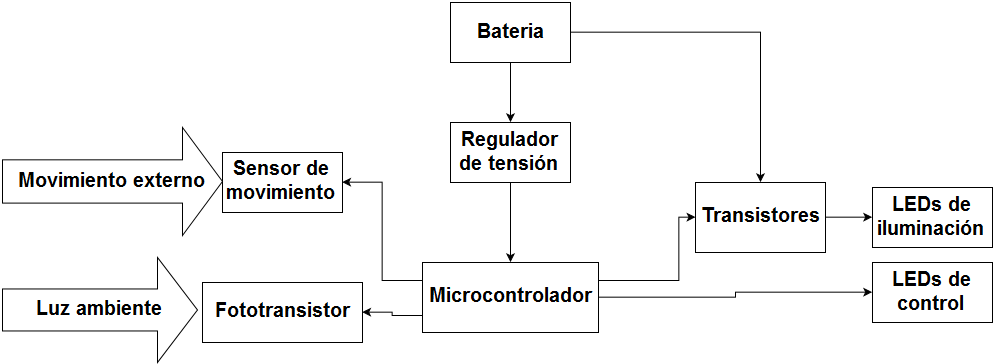

The diagram above was exported from draw.io. Its source (the exported page's mxGraphModel, read from the mxfile embedded in the PNG):
<mxGraphModel dx="1467" dy="767" grid="1" gridSize="10" guides="1" tooltips="1" connect="1" arrows="1" fold="1" page="1" pageScale="1" pageWidth="1169" pageHeight="1652" background="#ffffff" math="0" shadow="0">
  <root>
    <mxCell id="0" />
    <mxCell id="1" parent="0" />
    <mxCell id="11" style="edgeStyle=orthogonalEdgeStyle;rounded=0;html=1;exitX=1;exitY=0.25;entryX=0;entryY=0.5;jettySize=auto;orthogonalLoop=1;" edge="1" parent="1" source="2" target="10">
      <mxGeometry relative="1" as="geometry">
        <Array as="points">
          <mxPoint x="806" y="323" />
          <mxPoint x="806" y="260" />
        </Array>
      </mxGeometry>
    </mxCell>
    <mxCell id="19" style="edgeStyle=orthogonalEdgeStyle;rounded=0;html=1;exitX=1;exitY=0.5;entryX=0;entryY=0.5;jettySize=auto;orthogonalLoop=1;" edge="1" parent="1" source="2" target="16">
      <mxGeometry relative="1" as="geometry" />
    </mxCell>
    <mxCell id="21" style="edgeStyle=orthogonalEdgeStyle;rounded=0;html=1;exitX=0;exitY=0.25;entryX=1;entryY=0.5;jettySize=auto;orthogonalLoop=1;" edge="1" parent="1" source="2" target="20">
      <mxGeometry relative="1" as="geometry" />
    </mxCell>
    <mxCell id="23" style="edgeStyle=orthogonalEdgeStyle;rounded=0;html=1;exitX=0;exitY=0.75;entryX=1;entryY=0.5;jettySize=auto;orthogonalLoop=1;" edge="1" parent="1" source="2" target="22">
      <mxGeometry relative="1" as="geometry" />
    </mxCell>
    <mxCell id="2" value="&lt;b&gt;&lt;font style=&quot;font-size: 20px&quot;&gt;Microcontrolador&lt;/font&gt;&lt;/b&gt;" style="whiteSpace=wrap;html=1;" vertex="1" parent="1">
      <mxGeometry x="550" y="305" width="176" height="70" as="geometry" />
    </mxCell>
    <mxCell id="12" style="edgeStyle=orthogonalEdgeStyle;rounded=0;html=1;exitX=1;exitY=0.5;entryX=0.5;entryY=0;jettySize=auto;orthogonalLoop=1;" edge="1" parent="1" source="4" target="10">
      <mxGeometry relative="1" as="geometry" />
    </mxCell>
    <mxCell id="4" value="&lt;font style=&quot;font-size: 20px&quot;&gt;&lt;b&gt;Bateria&lt;/b&gt;&lt;/font&gt;" style="whiteSpace=wrap;html=1;" vertex="1" parent="1">
      <mxGeometry x="578" y="45" width="120" height="60" as="geometry" />
    </mxCell>
    <mxCell id="5" value="&lt;font style=&quot;font-size: 20px&quot;&gt;&lt;b&gt;Regulador de tensión&lt;/b&gt;&lt;/font&gt;&lt;br&gt;" style="whiteSpace=wrap;html=1;" vertex="1" parent="1">
      <mxGeometry x="578" y="165" width="120" height="60" as="geometry" />
    </mxCell>
    <mxCell id="7" value="" style="endArrow=classic;html=1;exitX=0.5;exitY=1;entryX=0.5;entryY=0;" edge="1" parent="1" source="4" target="5">
      <mxGeometry width="50" height="50" relative="1" as="geometry">
        <mxPoint x="58" y="65" as="sourcePoint" />
        <mxPoint x="108" y="15" as="targetPoint" />
      </mxGeometry>
    </mxCell>
    <mxCell id="8" value="" style="endArrow=classic;html=1;exitX=0.5;exitY=1;entryX=0.5;entryY=0;" edge="1" parent="1" source="5" target="2">
      <mxGeometry width="50" height="50" relative="1" as="geometry">
        <mxPoint x="58" y="65" as="sourcePoint" />
        <mxPoint x="388" y="255" as="targetPoint" />
      </mxGeometry>
    </mxCell>
    <mxCell id="15" style="edgeStyle=orthogonalEdgeStyle;rounded=0;html=1;exitX=1;exitY=0.5;entryX=0;entryY=0.5;jettySize=auto;orthogonalLoop=1;" edge="1" parent="1" source="10" target="13">
      <mxGeometry relative="1" as="geometry" />
    </mxCell>
    <mxCell id="10" value="&lt;b&gt;&lt;font style=&quot;font-size: 20px&quot;&gt;Transistores&lt;/font&gt;&lt;/b&gt;" style="whiteSpace=wrap;html=1;" vertex="1" parent="1">
      <mxGeometry x="823" y="225" width="130" height="70" as="geometry" />
    </mxCell>
    <mxCell id="13" value="&lt;font style=&quot;font-size: 20px&quot;&gt;&lt;b&gt;LEDs de iluminación&lt;/b&gt;&lt;/font&gt;&lt;br&gt;" style="whiteSpace=wrap;html=1;" vertex="1" parent="1">
      <mxGeometry x="1000" y="230" width="120" height="60" as="geometry" />
    </mxCell>
    <mxCell id="16" value="&lt;font style=&quot;font-size: 20px&quot;&gt;&lt;b&gt;LEDs de control&lt;/b&gt;&lt;/font&gt;&lt;br&gt;" style="whiteSpace=wrap;html=1;" vertex="1" parent="1">
      <mxGeometry x="1000" y="305" width="120" height="60" as="geometry" />
    </mxCell>
    <mxCell id="20" value="&lt;b&gt;&lt;font style=&quot;font-size: 20px&quot;&gt;Sensor de movimiento&lt;/font&gt;&lt;/b&gt;&lt;br&gt;" style="whiteSpace=wrap;html=1;" vertex="1" parent="1">
      <mxGeometry x="350" y="195" width="120" height="60" as="geometry" />
    </mxCell>
    <mxCell id="22" value="&lt;b&gt;&lt;font style=&quot;font-size: 20px&quot;&gt;Fototransistor&lt;/font&gt;&lt;/b&gt;" style="whiteSpace=wrap;html=1;" vertex="1" parent="1">
      <mxGeometry x="330" y="325" width="160" height="60" as="geometry" />
    </mxCell>
    <mxCell id="24" value="&lt;b&gt;&lt;font style=&quot;font-size: 20px&quot;&gt;Luz ambiente&lt;br&gt;&lt;/font&gt;&lt;/b&gt;" style="html=1;shadow=0;dashed=0;align=center;verticalAlign=middle;shape=mxgraph.arrows2.arrow;dy=0.6;dx=40;notch=0;" vertex="1" parent="1">
      <mxGeometry x="130" y="300" width="195" height="105" as="geometry" />
    </mxCell>
    <mxCell id="25" value="&lt;font style=&quot;font-size: 20px&quot;&gt;&lt;b&gt;Movimiento externo&lt;/b&gt;&lt;/font&gt;&lt;br&gt;" style="html=1;shadow=0;dashed=0;align=center;verticalAlign=middle;shape=mxgraph.arrows2.arrow;dy=0.6;dx=40;notch=0;" vertex="1" parent="1">
      <mxGeometry x="130" y="170" width="220" height="108" as="geometry" />
    </mxCell>
  </root>
</mxGraphModel>